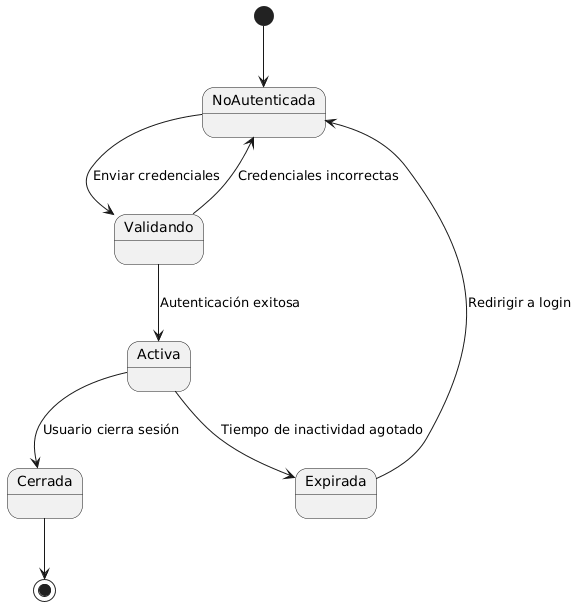

The diagram above was rendered by PlantUML. Its source (embedded in the PNG):
@startuml
[*] --> NoAutenticada
NoAutenticada --> Validando : Enviar credenciales
Validando --> NoAutenticada : Credenciales incorrectas
Validando --> Activa : Autenticación exitosa
Activa --> Expirada : Tiempo de inactividad agotado
Activa --> Cerrada : Usuario cierra sesión
Expirada --> NoAutenticada : Redirigir a login
Cerrada --> [*]
@enduml